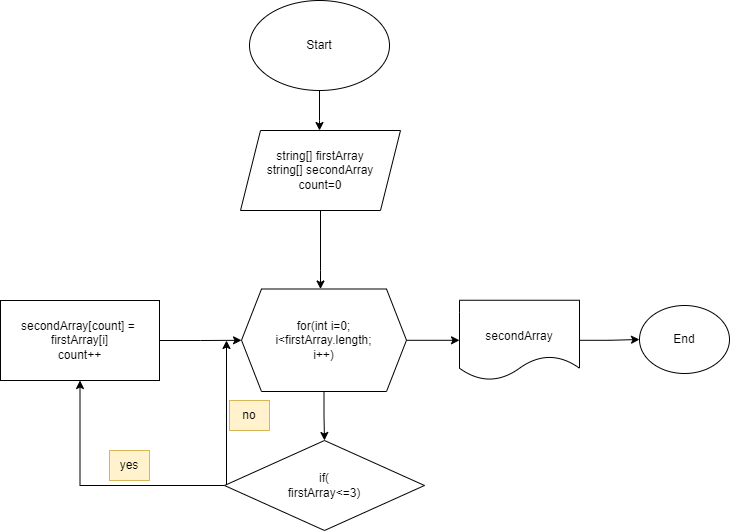

The diagram above was exported from draw.io. Its source (the exported page's mxGraphModel, read from the mxfile embedded in the PNG):
<mxGraphModel dx="1434" dy="796" grid="1" gridSize="10" guides="1" tooltips="1" connect="1" arrows="1" fold="1" page="1" pageScale="1" pageWidth="827" pageHeight="1169" math="0" shadow="0">
  <root>
    <mxCell id="WIyWlLk6GJQsqaUBKTNV-0" />
    <mxCell id="WIyWlLk6GJQsqaUBKTNV-1" parent="WIyWlLk6GJQsqaUBKTNV-0" />
    <mxCell id="CubrIGWg4m6wNI6X3ulW-19" value="" style="edgeStyle=orthogonalEdgeStyle;rounded=0;orthogonalLoop=1;jettySize=auto;html=1;" parent="WIyWlLk6GJQsqaUBKTNV-1" source="CubrIGWg4m6wNI6X3ulW-0" edge="1">
      <mxGeometry relative="1" as="geometry">
        <mxPoint x="360" y="140" as="targetPoint" />
        <Array as="points">
          <mxPoint x="360" y="130" />
          <mxPoint x="360" y="130" />
        </Array>
      </mxGeometry>
    </mxCell>
    <mxCell id="CubrIGWg4m6wNI6X3ulW-0" value="Start" style="ellipse;whiteSpace=wrap;html=1;" parent="WIyWlLk6GJQsqaUBKTNV-1" vertex="1">
      <mxGeometry x="290" y="10" width="140" height="90" as="geometry" />
    </mxCell>
    <mxCell id="DIp1EZLEEbZb9QF2pE1_-21" value="" style="edgeStyle=orthogonalEdgeStyle;rounded=0;orthogonalLoop=1;jettySize=auto;html=1;" edge="1" parent="WIyWlLk6GJQsqaUBKTNV-1" source="CubrIGWg4m6wNI6X3ulW-7" target="CubrIGWg4m6wNI6X3ulW-42">
      <mxGeometry relative="1" as="geometry" />
    </mxCell>
    <mxCell id="CubrIGWg4m6wNI6X3ulW-7" value="&lt;br&gt;&lt;div style=&quot;border-color: var(--border-color);&quot;&gt;secondArray&lt;/div&gt;" style="shape=document;whiteSpace=wrap;html=1;boundedLbl=1;" parent="WIyWlLk6GJQsqaUBKTNV-1" vertex="1">
      <mxGeometry x="500" y="309.75" width="120" height="80" as="geometry" />
    </mxCell>
    <mxCell id="CubrIGWg4m6wNI6X3ulW-11" value="no" style="text;html=1;align=center;verticalAlign=middle;resizable=0;points=[];autosize=1;strokeColor=none;fillColor=none;" parent="WIyWlLk6GJQsqaUBKTNV-1" vertex="1">
      <mxGeometry x="380" y="350" width="40" height="30" as="geometry" />
    </mxCell>
    <mxCell id="DIp1EZLEEbZb9QF2pE1_-12" style="edgeStyle=orthogonalEdgeStyle;rounded=0;orthogonalLoop=1;jettySize=auto;html=1;" edge="1" parent="WIyWlLk6GJQsqaUBKTNV-1">
      <mxGeometry relative="1" as="geometry">
        <mxPoint x="292" y="495" as="sourcePoint" />
        <mxPoint x="267" y="350" as="targetPoint" />
        <Array as="points">
          <mxPoint x="267" y="495" />
        </Array>
      </mxGeometry>
    </mxCell>
    <mxCell id="DIp1EZLEEbZb9QF2pE1_-15" style="edgeStyle=orthogonalEdgeStyle;rounded=0;orthogonalLoop=1;jettySize=auto;html=1;entryX=0.5;entryY=1;entryDx=0;entryDy=0;" edge="1" parent="WIyWlLk6GJQsqaUBKTNV-1" source="CubrIGWg4m6wNI6X3ulW-12" target="DIp1EZLEEbZb9QF2pE1_-9">
      <mxGeometry relative="1" as="geometry">
        <mxPoint x="120" y="445" as="targetPoint" />
      </mxGeometry>
    </mxCell>
    <mxCell id="CubrIGWg4m6wNI6X3ulW-12" value="&lt;div style=&quot;border-color: var(--border-color);&quot;&gt;if(&lt;/div&gt;firstArray&amp;lt;=3)" style="rhombus;whiteSpace=wrap;html=1;" parent="WIyWlLk6GJQsqaUBKTNV-1" vertex="1">
      <mxGeometry x="265" y="450" width="200" height="90" as="geometry" />
    </mxCell>
    <mxCell id="CubrIGWg4m6wNI6X3ulW-42" value="End" style="ellipse;whiteSpace=wrap;html=1;" parent="WIyWlLk6GJQsqaUBKTNV-1" vertex="1">
      <mxGeometry x="680" y="315" width="90" height="68" as="geometry" />
    </mxCell>
    <mxCell id="DIp1EZLEEbZb9QF2pE1_-3" value="" style="edgeStyle=orthogonalEdgeStyle;rounded=0;orthogonalLoop=1;jettySize=auto;html=1;" edge="1" parent="WIyWlLk6GJQsqaUBKTNV-1" source="DIp1EZLEEbZb9QF2pE1_-1" target="DIp1EZLEEbZb9QF2pE1_-2">
      <mxGeometry relative="1" as="geometry">
        <Array as="points">
          <mxPoint x="361" y="280" />
          <mxPoint x="361" y="280" />
        </Array>
      </mxGeometry>
    </mxCell>
    <mxCell id="DIp1EZLEEbZb9QF2pE1_-1" value="&lt;div style=&quot;border-color: var(--border-color);&quot;&gt;string[] firstArray&lt;/div&gt;&lt;div style=&quot;border-color: var(--border-color);&quot;&gt;string[] secondArray&lt;/div&gt;&lt;div style=&quot;border-color: var(--border-color);&quot;&gt;count=0&lt;/div&gt;" style="shape=parallelogram;perimeter=parallelogramPerimeter;whiteSpace=wrap;html=1;fixedSize=1;" vertex="1" parent="WIyWlLk6GJQsqaUBKTNV-1">
      <mxGeometry x="281" y="140" width="160" height="80" as="geometry" />
    </mxCell>
    <mxCell id="DIp1EZLEEbZb9QF2pE1_-8" value="" style="edgeStyle=orthogonalEdgeStyle;rounded=0;orthogonalLoop=1;jettySize=auto;html=1;" edge="1" parent="WIyWlLk6GJQsqaUBKTNV-1" source="DIp1EZLEEbZb9QF2pE1_-2" target="CubrIGWg4m6wNI6X3ulW-12">
      <mxGeometry relative="1" as="geometry" />
    </mxCell>
    <mxCell id="DIp1EZLEEbZb9QF2pE1_-18" value="" style="edgeStyle=orthogonalEdgeStyle;rounded=0;orthogonalLoop=1;jettySize=auto;html=1;" edge="1" parent="WIyWlLk6GJQsqaUBKTNV-1" source="DIp1EZLEEbZb9QF2pE1_-2" target="CubrIGWg4m6wNI6X3ulW-7">
      <mxGeometry relative="1" as="geometry" />
    </mxCell>
    <mxCell id="DIp1EZLEEbZb9QF2pE1_-2" value="for(int i=0; &lt;br&gt;i&amp;lt;firstArray.length;&lt;br&gt;i++)" style="shape=hexagon;perimeter=hexagonPerimeter2;whiteSpace=wrap;html=1;fixedSize=1;" vertex="1" parent="WIyWlLk6GJQsqaUBKTNV-1">
      <mxGeometry x="282" y="298.5" width="165" height="102.5" as="geometry" />
    </mxCell>
    <mxCell id="DIp1EZLEEbZb9QF2pE1_-10" value="" style="edgeStyle=orthogonalEdgeStyle;rounded=0;orthogonalLoop=1;jettySize=auto;html=1;" edge="1" parent="WIyWlLk6GJQsqaUBKTNV-1" source="DIp1EZLEEbZb9QF2pE1_-9" target="DIp1EZLEEbZb9QF2pE1_-2">
      <mxGeometry relative="1" as="geometry" />
    </mxCell>
    <mxCell id="DIp1EZLEEbZb9QF2pE1_-9" value="secondArray[count] =&amp;nbsp;&lt;br&gt;firstArray[i]&lt;br&gt;count++" style="rounded=0;whiteSpace=wrap;html=1;" vertex="1" parent="WIyWlLk6GJQsqaUBKTNV-1">
      <mxGeometry x="41" y="310" width="159" height="80" as="geometry" />
    </mxCell>
    <mxCell id="DIp1EZLEEbZb9QF2pE1_-13" value="no" style="text;html=1;strokeColor=#d6b656;fillColor=#fff2cc;align=center;verticalAlign=middle;whiteSpace=wrap;rounded=0;" vertex="1" parent="WIyWlLk6GJQsqaUBKTNV-1">
      <mxGeometry x="270" y="410" width="40" height="30" as="geometry" />
    </mxCell>
    <mxCell id="DIp1EZLEEbZb9QF2pE1_-16" value="yes" style="text;html=1;strokeColor=#d6b656;fillColor=#fff2cc;align=center;verticalAlign=middle;whiteSpace=wrap;rounded=0;" vertex="1" parent="WIyWlLk6GJQsqaUBKTNV-1">
      <mxGeometry x="150" y="460" width="40" height="30" as="geometry" />
    </mxCell>
  </root>
</mxGraphModel>